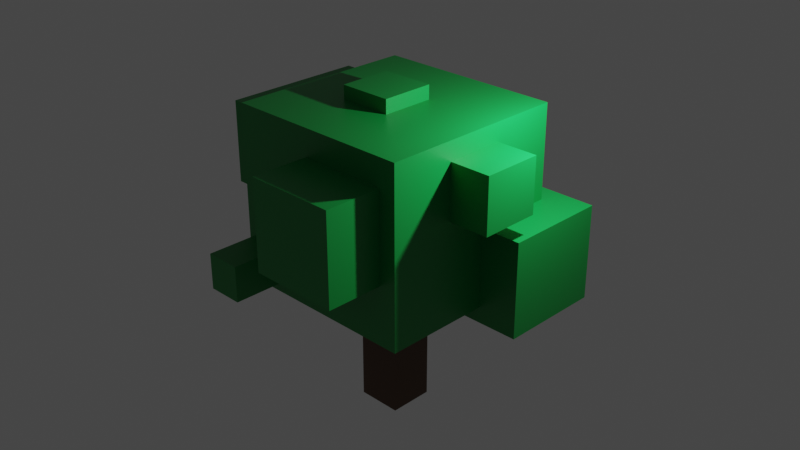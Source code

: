 # Source: tree.blend  (saved by Blender 2.83.19; exported with 4.5.12 LTS)
import bpy
from mathutils import Matrix  # noqa: F401  (used for matrix-valued properties, if any)

bpy.ops.wm.read_factory_settings(use_empty=True)
scene = bpy.context.scene
scene.name = 'Scene'

# ---- collections
col_collection = bpy.data.collections.new('Collection'); scene.collection.children.link(col_collection)

# ---- materials (node trees are filled in below, after node groups)
mat_material = bpy.data.materials.new('Material')
mat_material.alpha_threshold = 0.0
mat_material.use_transparent_shadow = False
mat_material.line_color = (0.0, 0.0, 0.0, 1.0)
mat_material_001 = bpy.data.materials.new('Material.001')
mat_material_001.alpha_threshold = 0.0
mat_material_001.use_transparent_shadow = False
mat_material_001.line_color = (0.0, 0.0, 0.0, 1.0)

# ---- material node trees
mat_material.use_nodes = True; mat_material.node_tree.nodes.clear()
_N = mat_material.node_tree.nodes; _L = mat_material.node_tree.links
n0 = _N.new('ShaderNodeOutputMaterial'); n0.name = 'Material Output'; n0.location = (300, 300)
n1 = _N.new('ShaderNodeBsdfPrincipled'); n1.name = 'Principled BSDF'; n1.location = (10, 300)
n1.distribution = 'GGX'
n1.subsurface_method = 'BURLEY'
n1.inputs[0].default_value = (0.08353, 0.03048, 0.003801, 1.0)
n1.inputs[2].default_value = 0.4
n1.inputs[3].default_value = 1.45
n1.inputs[27].default_value = (0.0, 0.0, 0.0, 1.0)
n1.inputs[28].default_value = 1.0
_L.new(n1.outputs[0], n0.inputs[0])
n0.is_active_output = True
mat_material_001.use_nodes = True; mat_material_001.node_tree.nodes.clear()
_N = mat_material_001.node_tree.nodes; _L = mat_material_001.node_tree.links
n0 = _N.new('ShaderNodeOutputMaterial'); n0.name = 'Material Output'; n0.location = (300, 300)
n1 = _N.new('ShaderNodeBsdfPrincipled'); n1.name = 'Principled BSDF'; n1.location = (10, 300)
n1.distribution = 'GGX'
n1.subsurface_method = 'BURLEY'
n1.inputs[0].default_value = (0.003686, 0.2598, 0.04392, 1.0)
n1.inputs[2].default_value = 0.4
n1.inputs[3].default_value = 1.45
n1.inputs[27].default_value = (0.0, 0.0, 0.0, 1.0)
n1.inputs[28].default_value = 1.0
_L.new(n1.outputs[0], n0.inputs[0])
n0.is_active_output = True

# ---- world
world_world = bpy.data.worlds.new('World'); scene.world = world_world
world_world.use_nodes = True; world_world.node_tree.nodes.clear()
_N = world_world.node_tree.nodes; _L = world_world.node_tree.links
n0 = _N.new('ShaderNodeOutputWorld'); n0.name = 'World Output'; n0.location = (300, 300)
n1 = _N.new('ShaderNodeBackground'); n1.name = 'Background'; n1.location = (10, 300)
n1.inputs[0].default_value = (0.05088, 0.05088, 0.05088, 1.0)
_L.new(n1.outputs[0], n0.inputs[0])
n0.is_active_output = True
world_world.color = (0.05088, 0.05088, 0.05088)
world_world.use_sun_shadow = False
world_world.sun_shadow_jitter_overblur = 0.0

# ---- cameras
cam_camera = bpy.data.cameras.new('Camera')
cam_camera.clip_end = 100.0
cam_camera.ortho_scale = 7.314

# ---- lights
light_light = bpy.data.lights.new('Light', 'POINT')
light_light.transmission_factor = 0.0
light_light.energy = 1000.0
light_light.shadow_soft_size = 0.1
light_light.shadow_maximum_resolution = 0.006
light_light.use_absolute_resolution = True

# ---- meshes
me_cube = bpy.data.meshes.new('Cube')
me_cube.from_pydata([(1.0, 1.0, 1.0), (1.0, 1.0, -1.0), (1.0, -1.0, 1.0), (1.0, -1.0, -1.0), (-1.0, 1.0, 1.0), (-1.0, 1.0, -1.0), (-1.0, -1.0, 1.0), (-1.0, -1.0, -1.0)], [], [(0, 4, 6, 2), (3, 2, 6, 7), (7, 6, 4, 5), (5, 1, 3, 7), (1, 0, 2, 3), (5, 4, 0, 1)])
_uv = me_cube.uv_layers.new(name='UVMap')
_uv.uv.foreach_set('vector', [0.625, 0.5, 0.875, 0.5, 0.875, 0.75, 0.625, 0.75, 0.375, 0.75, 0.625, 0.75, 0.625, 1.0, 0.375, 1.0, 0.375, 0.0, 0.625, 0.0, 0.625, 0.25, 0.375, 0.25, 0.125, 0.5, 0.375, 0.5, 0.375, 0.75, 0.125, 0.75, 0.375, 0.5, 0.625, 0.5, 0.625, 0.75, 0.375, 0.75, 0.375, 0.25, 0.625, 0.25, 0.625, 0.5, 0.375, 0.5])
me_cube.materials.append(mat_material)
me_cube.use_remesh_preserve_volume = False
me_cube.use_remesh_preserve_attributes = False
me_cube.use_mirror_vertex_groups = False
me_cube.update()
me_cube_001 = bpy.data.meshes.new('Cube.001')
me_cube_001.from_pydata([(1.0, 1.0, 1.0), (1.0, 1.0, -1.0), (1.0, -1.0, 1.0), (1.0, -1.0, -1.0), (-1.0, 1.0, 1.0), (-1.0, 1.0, -1.0), (-1.0, -1.0, 1.0), (-1.0, -1.0, -1.0)], [], [(0, 4, 6, 2), (3, 2, 6, 7), (7, 6, 4, 5), (5, 1, 3, 7), (1, 0, 2, 3), (5, 4, 0, 1)])
_uv = me_cube_001.uv_layers.new(name='UVMap')
_uv.uv.foreach_set('vector', [0.625, 0.5, 0.875, 0.5, 0.875, 0.75, 0.625, 0.75, 0.375, 0.75, 0.625, 0.75, 0.625, 1.0, 0.375, 1.0, 0.375, 0.0, 0.625, 0.0, 0.625, 0.25, 0.375, 0.25, 0.125, 0.5, 0.375, 0.5, 0.375, 0.75, 0.125, 0.75, 0.375, 0.5, 0.625, 0.5, 0.625, 0.75, 0.375, 0.75, 0.375, 0.25, 0.625, 0.25, 0.625, 0.5, 0.375, 0.5])
me_cube_001.materials.append(mat_material_001)
me_cube_001.use_remesh_preserve_volume = False
me_cube_001.use_remesh_preserve_attributes = False
me_cube_001.use_mirror_vertex_groups = False
me_cube_001.update()
me_cube_002 = bpy.data.meshes.new('Cube.002')
me_cube_002.from_pydata([(1.0, 1.0, 1.0), (1.0, 1.0, -1.0), (1.0, -1.0, 1.0), (1.0, -1.0, -1.0), (-1.0, 1.0, 1.0), (-1.0, 1.0, -1.0), (-1.0, -1.0, 1.0), (-1.0, -1.0, -1.0)], [], [(0, 4, 6, 2), (3, 2, 6, 7), (7, 6, 4, 5), (5, 1, 3, 7), (1, 0, 2, 3), (5, 4, 0, 1)])
_uv = me_cube_002.uv_layers.new(name='UVMap')
_uv.uv.foreach_set('vector', [0.625, 0.5, 0.875, 0.5, 0.875, 0.75, 0.625, 0.75, 0.375, 0.75, 0.625, 0.75, 0.625, 1.0, 0.375, 1.0, 0.375, 0.0, 0.625, 0.0, 0.625, 0.25, 0.375, 0.25, 0.125, 0.5, 0.375, 0.5, 0.375, 0.75, 0.125, 0.75, 0.375, 0.5, 0.625, 0.5, 0.625, 0.75, 0.375, 0.75, 0.375, 0.25, 0.625, 0.25, 0.625, 0.5, 0.375, 0.5])
me_cube_002.materials.append(mat_material_001)
me_cube_002.use_remesh_preserve_volume = False
me_cube_002.use_remesh_preserve_attributes = False
me_cube_002.use_mirror_vertex_groups = False
me_cube_002.update()
me_cube_003 = bpy.data.meshes.new('Cube.003')
me_cube_003.from_pydata([(1.0, 1.0, 1.0), (1.0, 1.0, -1.0), (1.0, -1.0, 1.0), (1.0, -1.0, -1.0), (-1.0, 1.0, 1.0), (-1.0, 1.0, -1.0), (-1.0, -1.0, 1.0), (-1.0, -1.0, -1.0)], [], [(0, 4, 6, 2), (3, 2, 6, 7), (7, 6, 4, 5), (5, 1, 3, 7), (1, 0, 2, 3), (5, 4, 0, 1)])
_uv = me_cube_003.uv_layers.new(name='UVMap')
_uv.uv.foreach_set('vector', [0.625, 0.5, 0.875, 0.5, 0.875, 0.75, 0.625, 0.75, 0.375, 0.75, 0.625, 0.75, 0.625, 1.0, 0.375, 1.0, 0.375, 0.0, 0.625, 0.0, 0.625, 0.25, 0.375, 0.25, 0.125, 0.5, 0.375, 0.5, 0.375, 0.75, 0.125, 0.75, 0.375, 0.5, 0.625, 0.5, 0.625, 0.75, 0.375, 0.75, 0.375, 0.25, 0.625, 0.25, 0.625, 0.5, 0.375, 0.5])
me_cube_003.materials.append(mat_material_001)
me_cube_003.use_remesh_preserve_volume = False
me_cube_003.use_remesh_preserve_attributes = False
me_cube_003.use_mirror_vertex_groups = False
me_cube_003.update()
me_cube_004 = bpy.data.meshes.new('Cube.004')
me_cube_004.from_pydata([(1.0, 1.0, 1.0), (1.0, 1.0, -1.0), (1.0, -1.0, 1.0), (1.0, -1.0, -1.0), (-1.0, 1.0, 1.0), (-1.0, 1.0, -1.0), (-1.0, -1.0, 1.0), (-1.0, -1.0, -1.0)], [], [(0, 4, 6, 2), (3, 2, 6, 7), (7, 6, 4, 5), (5, 1, 3, 7), (1, 0, 2, 3), (5, 4, 0, 1)])
_uv = me_cube_004.uv_layers.new(name='UVMap')
_uv.uv.foreach_set('vector', [0.625, 0.5, 0.875, 0.5, 0.875, 0.75, 0.625, 0.75, 0.375, 0.75, 0.625, 0.75, 0.625, 1.0, 0.375, 1.0, 0.375, 0.0, 0.625, 0.0, 0.625, 0.25, 0.375, 0.25, 0.125, 0.5, 0.375, 0.5, 0.375, 0.75, 0.125, 0.75, 0.375, 0.5, 0.625, 0.5, 0.625, 0.75, 0.375, 0.75, 0.375, 0.25, 0.625, 0.25, 0.625, 0.5, 0.375, 0.5])
me_cube_004.materials.append(mat_material_001)
me_cube_004.use_remesh_preserve_volume = False
me_cube_004.use_remesh_preserve_attributes = False
me_cube_004.use_mirror_vertex_groups = False
me_cube_004.update()
me_cube_005 = bpy.data.meshes.new('Cube.005')
me_cube_005.from_pydata([(1.0, 1.0, 1.0), (1.0, 1.0, -1.0), (1.0, -1.0, 1.0), (1.0, -1.0, -1.0), (-1.0, 1.0, 1.0), (-1.0, 1.0, -1.0), (-1.0, -1.0, 1.0), (-1.0, -1.0, -1.0)], [], [(0, 4, 6, 2), (3, 2, 6, 7), (7, 6, 4, 5), (5, 1, 3, 7), (1, 0, 2, 3), (5, 4, 0, 1)])
_uv = me_cube_005.uv_layers.new(name='UVMap')
_uv.uv.foreach_set('vector', [0.625, 0.5, 0.875, 0.5, 0.875, 0.75, 0.625, 0.75, 0.375, 0.75, 0.625, 0.75, 0.625, 1.0, 0.375, 1.0, 0.375, 0.0, 0.625, 0.0, 0.625, 0.25, 0.375, 0.25, 0.125, 0.5, 0.375, 0.5, 0.375, 0.75, 0.125, 0.75, 0.375, 0.5, 0.625, 0.5, 0.625, 0.75, 0.375, 0.75, 0.375, 0.25, 0.625, 0.25, 0.625, 0.5, 0.375, 0.5])
me_cube_005.materials.append(mat_material_001)
me_cube_005.use_remesh_preserve_volume = False
me_cube_005.use_remesh_preserve_attributes = False
me_cube_005.use_mirror_vertex_groups = False
me_cube_005.update()
me_cube_006 = bpy.data.meshes.new('Cube.006')
me_cube_006.from_pydata([(1.0, 1.0, 1.0), (1.0, 1.0, -1.0), (1.0, -1.0, 1.0), (1.0, -1.0, -1.0), (-1.0, 1.0, 1.0), (-1.0, 1.0, -1.0), (-1.0, -1.0, 1.0), (-1.0, -1.0, -1.0)], [], [(0, 4, 6, 2), (3, 2, 6, 7), (7, 6, 4, 5), (5, 1, 3, 7), (1, 0, 2, 3), (5, 4, 0, 1)])
_uv = me_cube_006.uv_layers.new(name='UVMap')
_uv.uv.foreach_set('vector', [0.625, 0.5, 0.875, 0.5, 0.875, 0.75, 0.625, 0.75, 0.375, 0.75, 0.625, 0.75, 0.625, 1.0, 0.375, 1.0, 0.375, 0.0, 0.625, 0.0, 0.625, 0.25, 0.375, 0.25, 0.125, 0.5, 0.375, 0.5, 0.375, 0.75, 0.125, 0.75, 0.375, 0.5, 0.625, 0.5, 0.625, 0.75, 0.375, 0.75, 0.375, 0.25, 0.625, 0.25, 0.625, 0.5, 0.375, 0.5])
me_cube_006.materials.append(mat_material_001)
me_cube_006.use_remesh_preserve_volume = False
me_cube_006.use_remesh_preserve_attributes = False
me_cube_006.use_mirror_vertex_groups = False
me_cube_006.update()
me_cube_007 = bpy.data.meshes.new('Cube.007')
me_cube_007.from_pydata([(1.0, 1.0, 1.0), (1.0, 1.0, -1.0), (1.0, -1.0, 1.0), (1.0, -1.0, -1.0), (-1.0, 1.0, 1.0), (-1.0, 1.0, -1.0), (-1.0, -1.0, 1.0), (-1.0, -1.0, -1.0)], [], [(0, 4, 6, 2), (3, 2, 6, 7), (7, 6, 4, 5), (5, 1, 3, 7), (1, 0, 2, 3), (5, 4, 0, 1)])
_uv = me_cube_007.uv_layers.new(name='UVMap')
_uv.uv.foreach_set('vector', [0.625, 0.5, 0.875, 0.5, 0.875, 0.75, 0.625, 0.75, 0.375, 0.75, 0.625, 0.75, 0.625, 1.0, 0.375, 1.0, 0.375, 0.0, 0.625, 0.0, 0.625, 0.25, 0.375, 0.25, 0.125, 0.5, 0.375, 0.5, 0.375, 0.75, 0.125, 0.75, 0.375, 0.5, 0.625, 0.5, 0.625, 0.75, 0.375, 0.75, 0.375, 0.25, 0.625, 0.25, 0.625, 0.5, 0.375, 0.5])
me_cube_007.materials.append(mat_material_001)
me_cube_007.use_remesh_preserve_volume = False
me_cube_007.use_remesh_preserve_attributes = False
me_cube_007.use_mirror_vertex_groups = False
me_cube_007.update()
me_cube_008 = bpy.data.meshes.new('Cube.008')
me_cube_008.from_pydata([(1.0, 1.0, 1.0), (1.0, 1.0, -1.0), (1.0, -1.0, 1.0), (1.0, -1.0, -1.0), (-1.0, 1.0, 1.0), (-1.0, 1.0, -1.0), (-1.0, -1.0, 1.0), (-1.0, -1.0, -1.0)], [], [(0, 4, 6, 2), (3, 2, 6, 7), (7, 6, 4, 5), (5, 1, 3, 7), (1, 0, 2, 3), (5, 4, 0, 1)])
_uv = me_cube_008.uv_layers.new(name='UVMap')
_uv.uv.foreach_set('vector', [0.625, 0.5, 0.875, 0.5, 0.875, 0.75, 0.625, 0.75, 0.375, 0.75, 0.625, 0.75, 0.625, 1.0, 0.375, 1.0, 0.375, 0.0, 0.625, 0.0, 0.625, 0.25, 0.375, 0.25, 0.125, 0.5, 0.375, 0.5, 0.375, 0.75, 0.125, 0.75, 0.375, 0.5, 0.625, 0.5, 0.625, 0.75, 0.375, 0.75, 0.375, 0.25, 0.625, 0.25, 0.625, 0.5, 0.375, 0.5])
me_cube_008.materials.append(mat_material_001)
me_cube_008.use_remesh_preserve_volume = False
me_cube_008.use_remesh_preserve_attributes = False
me_cube_008.use_mirror_vertex_groups = False
me_cube_008.update()
me_cube_009 = bpy.data.meshes.new('Cube.009')
me_cube_009.from_pydata([(1.0, 1.0, 1.0), (1.0, 1.0, -1.0), (1.0, -1.0, 1.0), (1.0, -1.0, -1.0), (-1.0, 1.0, 1.0), (-1.0, 1.0, -1.0), (-1.0, -1.0, 1.0), (-1.0, -1.0, -1.0)], [], [(0, 4, 6, 2), (3, 2, 6, 7), (7, 6, 4, 5), (5, 1, 3, 7), (1, 0, 2, 3), (5, 4, 0, 1)])
_uv = me_cube_009.uv_layers.new(name='UVMap')
_uv.uv.foreach_set('vector', [0.625, 0.5, 0.875, 0.5, 0.875, 0.75, 0.625, 0.75, 0.375, 0.75, 0.625, 0.75, 0.625, 1.0, 0.375, 1.0, 0.375, 0.0, 0.625, 0.0, 0.625, 0.25, 0.375, 0.25, 0.125, 0.5, 0.375, 0.5, 0.375, 0.75, 0.125, 0.75, 0.375, 0.5, 0.625, 0.5, 0.625, 0.75, 0.375, 0.75, 0.375, 0.25, 0.625, 0.25, 0.625, 0.5, 0.375, 0.5])
me_cube_009.materials.append(mat_material_001)
me_cube_009.use_remesh_preserve_volume = False
me_cube_009.use_remesh_preserve_attributes = False
me_cube_009.use_mirror_vertex_groups = False
me_cube_009.update()

# ---- objects
ob_cube = bpy.data.objects.new('Cube', me_cube)
ob_light = bpy.data.objects.new('Light', light_light)
ob_camera = bpy.data.objects.new('Camera', cam_camera)
ob_cube_001 = bpy.data.objects.new('Cube.001', me_cube_001)
ob_cube_002 = bpy.data.objects.new('Cube.002', me_cube_002)
ob_cube_003 = bpy.data.objects.new('Cube.003', me_cube_003)
ob_cube_004 = bpy.data.objects.new('Cube.004', me_cube_004)
ob_cube_005 = bpy.data.objects.new('Cube.005', me_cube_005)
ob_cube_006 = bpy.data.objects.new('Cube.006', me_cube_006)
ob_cube_007 = bpy.data.objects.new('Cube.007', me_cube_007)
ob_cube_008 = bpy.data.objects.new('Cube.008', me_cube_008)
ob_cube_009 = bpy.data.objects.new('Cube.009', me_cube_009)

# ---- transforms, parenting, visibility, modifiers, constraints
ob_cube.location = (0.0, 0.0, -0.0829)
ob_cube.scale = (0.5, 0.5, 2.374)
ob_cube.lock_rotations_4d = False
ob_cube.empty_display_type = 'ARROWS'
ob_cube.lineart.crease_threshold = 0.0
ob_light.location = (4.076, 1.005, 5.904)
ob_light.rotation_euler = (0.6503, 0.05522, 1.866)
ob_light.lock_rotations_4d = False
ob_light.empty_display_type = 'ARROWS'
ob_light.color = (0.0, 0.0, 0.0, 0.0)
ob_light.lineart.crease_threshold = 0.0
ob_camera.location = (14.66, -14.6, 12.03)
ob_camera.rotation_euler = (1.109, -0.0, 0.7823)
ob_camera.lock_rotations_4d = False
ob_camera.empty_display_type = 'ARROWS'
ob_camera.color = (0.0, 0.0, 0.0, 0.0)
ob_camera.display_type = 'WIRE'
ob_camera.lineart.crease_threshold = 0.0
ob_cube_001.location = (0.0, 0.0, 2.476)
ob_cube_001.scale = (2.132, 2.132, 1.957)
ob_cube_001.lock_rotations_4d = False
ob_cube_001.empty_display_type = 'ARROWS'
ob_cube_001.lineart.crease_threshold = 0.0
ob_cube_002.location = (2.381, 0.0, 3.397)
ob_cube_002.scale = (0.67, 0.67, 0.6149)
ob_cube_002.lock_rotations_4d = False
ob_cube_002.empty_display_type = 'ARROWS'
ob_cube_002.lineart.crease_threshold = 0.0
ob_cube_003.location = (2.381, 1.456, 1.241)
ob_cube_003.scale = (0.6686, 1.173, 1.077)
ob_cube_003.lock_rotations_4d = False
ob_cube_003.empty_display_type = 'ARROWS'
ob_cube_003.lineart.crease_threshold = 0.0
ob_cube_004.location = (-0.5626, 2.292, 3.284)
ob_cube_004.scale = (1.207, 0.4466, -0.5715)
ob_cube_004.lock_rotations_4d = False
ob_cube_004.empty_display_type = 'ARROWS'
ob_cube_004.lineart.crease_threshold = 0.0
ob_cube_005.location = (-1.541, 2.292, 1.241)
ob_cube_005.scale = (0.4445, 0.4466, -0.5715)
ob_cube_005.lock_rotations_4d = False
ob_cube_005.empty_display_type = 'ARROWS'
ob_cube_005.lineart.crease_threshold = 0.0
ob_cube_006.location = (-2.241, -0.09483, 3.244)
ob_cube_006.scale = (0.7074, 1.585, -0.9095)
ob_cube_006.lock_rotations_4d = False
ob_cube_006.empty_display_type = 'ARROWS'
ob_cube_006.lineart.crease_threshold = 0.0
ob_cube_007.location = (0.7521, -2.346, 2.83)
ob_cube_007.scale = (1.002, 1.054, 0.9959)
ob_cube_007.lock_rotations_4d = False
ob_cube_007.empty_display_type = 'ARROWS'
ob_cube_007.lineart.crease_threshold = 0.0
ob_cube_008.location = (-0.2277, 0.0, 4.202)
ob_cube_008.scale = (0.5955, 0.5955, 0.5465)
ob_cube_008.lock_rotations_4d = False
ob_cube_008.empty_display_type = 'ARROWS'
ob_cube_008.lineart.crease_threshold = 0.0
ob_cube_009.location = (-1.398, -2.346, 1.268)
ob_cube_009.scale = (0.3994, 1.054, 0.3971)
ob_cube_009.lock_rotations_4d = False
ob_cube_009.empty_display_type = 'ARROWS'
ob_cube_009.lineart.crease_threshold = 0.0

# ---- collection membership
col_collection.objects.link(ob_cube)
col_collection.objects.link(ob_light)
col_collection.objects.link(ob_camera)
col_collection.objects.link(ob_cube_001)
col_collection.objects.link(ob_cube_002)
col_collection.objects.link(ob_cube_003)
col_collection.objects.link(ob_cube_004)
col_collection.objects.link(ob_cube_005)
col_collection.objects.link(ob_cube_006)
col_collection.objects.link(ob_cube_007)
col_collection.objects.link(ob_cube_008)
col_collection.objects.link(ob_cube_009)

# ---- scene / render settings (as saved in the file)
scene.camera = ob_camera
scene.frame_start = 1; scene.frame_end = 250; scene.frame_set(0)
scene.render.engine = 'BLENDER_EEVEE_NEXT'
scene.cycles.use_denoising = False
scene.cycles.samples = 128
scene.cycles.sampling_pattern = 'TABULATED_SOBOL'
scene.cycles.use_adaptive_sampling = False
scene.cycles.use_light_tree = False
scene.view_settings.view_transform = 'Filmic'
bpy.context.view_layer.update()
